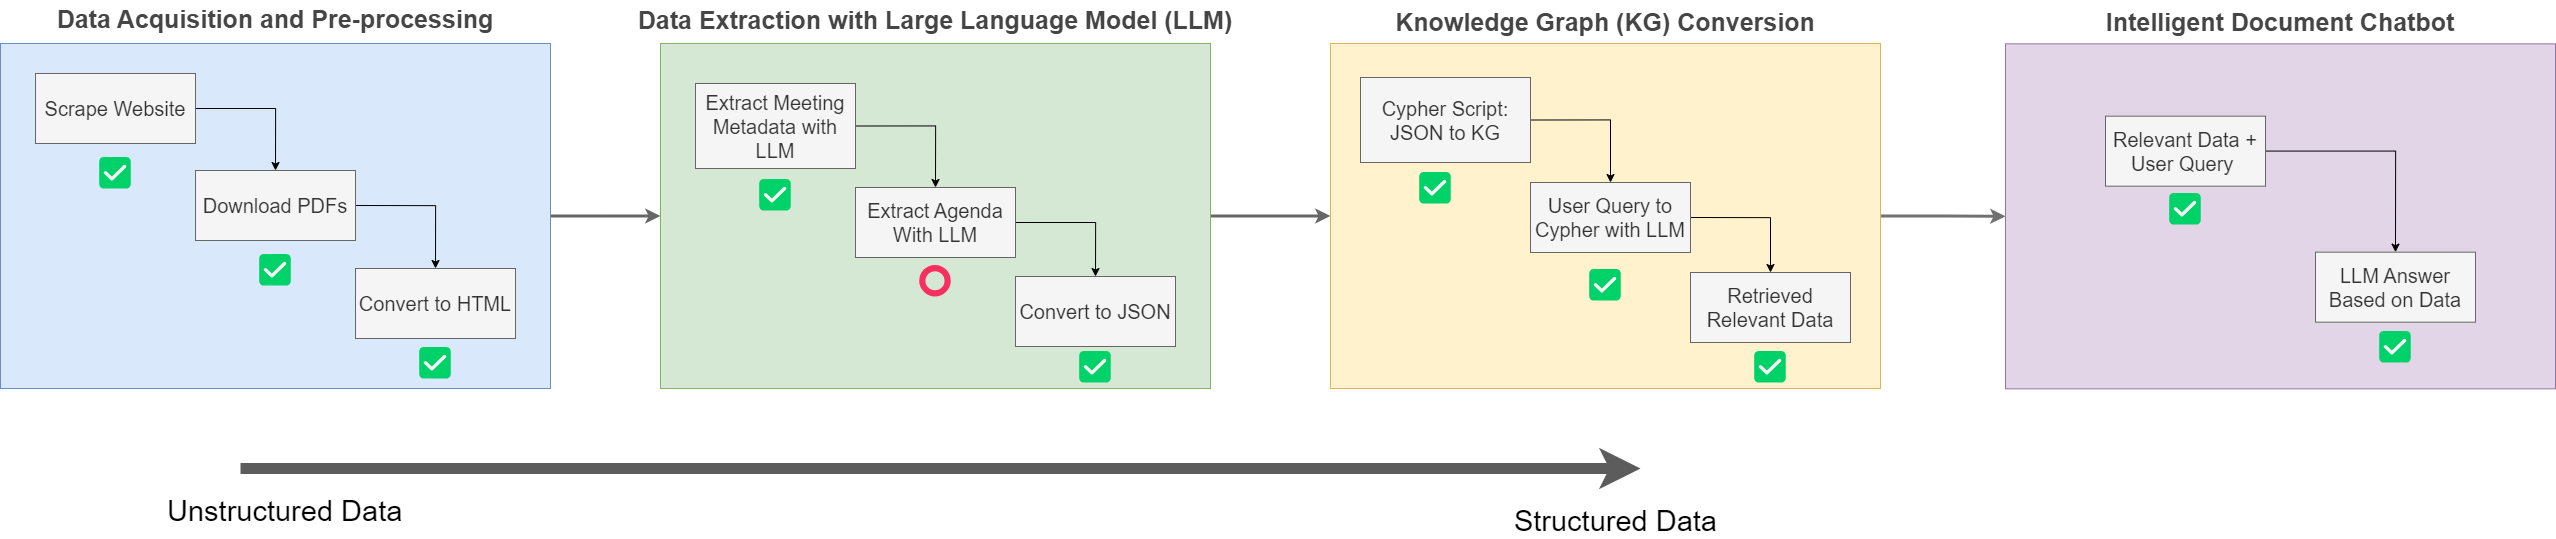

The diagram above was exported from draw.io. Its source (the exported page's mxGraphModel, read from the mxfile embedded in the PNG):
<mxGraphModel dx="8347" dy="5460" grid="1" gridSize="10" guides="1" tooltips="1" connect="1" arrows="1" fold="1" page="1" pageScale="1" pageWidth="850" pageHeight="1100" math="0" shadow="0">
  <root>
    <mxCell id="0" />
    <mxCell id="1" parent="0" />
    <mxCell id="2" style="edgeStyle=orthogonalEdgeStyle;rounded=0;orthogonalLoop=1;jettySize=auto;html=1;exitX=1;exitY=0.5;exitDx=0;exitDy=0;entryX=0;entryY=0.5;entryDx=0;entryDy=0;strokeWidth=3;strokeColor=#717171;" edge="1" source="3" target="33" parent="1">
      <mxGeometry relative="1" as="geometry" />
    </mxCell>
    <mxCell id="3" value="" style="rounded=0;whiteSpace=wrap;html=1;fillColor=#fff2cc;strokeColor=#d6b656;shadow=0;" vertex="1" parent="1">
      <mxGeometry x="665" y="75" width="550" height="345" as="geometry" />
    </mxCell>
    <mxCell id="4" style="edgeStyle=orthogonalEdgeStyle;rounded=0;orthogonalLoop=1;jettySize=auto;html=1;exitX=1;exitY=0.5;exitDx=0;exitDy=0;entryX=0;entryY=0.5;entryDx=0;entryDy=0;strokeWidth=3;fillColor=#f5f5f5;strokeColor=#666666;" edge="1" source="5" target="3" parent="1">
      <mxGeometry relative="1" as="geometry" />
    </mxCell>
    <mxCell id="5" value="" style="rounded=0;whiteSpace=wrap;html=1;fillColor=#d5e8d4;strokeColor=#82b366;" vertex="1" parent="1">
      <mxGeometry x="-5" y="75" width="550" height="345" as="geometry" />
    </mxCell>
    <mxCell id="6" style="edgeStyle=orthogonalEdgeStyle;rounded=0;orthogonalLoop=1;jettySize=auto;html=1;entryX=0;entryY=0.5;entryDx=0;entryDy=0;strokeWidth=3;fillColor=#f5f5f5;strokeColor=#666666;" edge="1" source="7" target="5" parent="1">
      <mxGeometry relative="1" as="geometry" />
    </mxCell>
    <mxCell id="7" value="" style="rounded=0;whiteSpace=wrap;html=1;fillColor=#dae8fc;strokeColor=#6c8ebf;" vertex="1" parent="1">
      <mxGeometry x="-665" y="75" width="550" height="345" as="geometry" />
    </mxCell>
    <mxCell id="8" style="edgeStyle=orthogonalEdgeStyle;rounded=0;orthogonalLoop=1;jettySize=auto;html=1;exitX=1;exitY=0.5;exitDx=0;exitDy=0;entryX=0.5;entryY=0;entryDx=0;entryDy=0;strokeWidth=1;" edge="1" source="9" target="11" parent="1">
      <mxGeometry relative="1" as="geometry" />
    </mxCell>
    <mxCell id="9" value="&lt;font style=&quot;font-size: 20px;&quot;&gt;Scrape Website&lt;/font&gt;" style="rounded=0;whiteSpace=wrap;html=1;fillColor=#f5f5f5;fontColor=#333333;strokeColor=#666666;container=0;" vertex="1" parent="1">
      <mxGeometry x="-630" y="105" width="160" height="70" as="geometry" />
    </mxCell>
    <mxCell id="10" style="edgeStyle=orthogonalEdgeStyle;rounded=0;orthogonalLoop=1;jettySize=auto;html=1;exitX=1;exitY=0.5;exitDx=0;exitDy=0;entryX=0.5;entryY=0;entryDx=0;entryDy=0;strokeWidth=1;" edge="1" source="11" target="12" parent="1">
      <mxGeometry relative="1" as="geometry" />
    </mxCell>
    <mxCell id="11" value="&lt;font style=&quot;font-size: 20px;&quot;&gt;Download PDFs&lt;/font&gt;" style="rounded=0;whiteSpace=wrap;html=1;fillColor=#f5f5f5;fontColor=#333333;strokeColor=#666666;container=0;" vertex="1" parent="1">
      <mxGeometry x="-470" y="202" width="160" height="70" as="geometry" />
    </mxCell>
    <mxCell id="12" value="&lt;font style=&quot;font-size: 20px;&quot;&gt;Convert to HTML&lt;/font&gt;" style="rounded=0;whiteSpace=wrap;html=1;fillColor=#f5f5f5;fontColor=#333333;strokeColor=#666666;container=0;" vertex="1" parent="1">
      <mxGeometry x="-310" y="300" width="160" height="70" as="geometry" />
    </mxCell>
    <mxCell id="13" style="edgeStyle=orthogonalEdgeStyle;rounded=0;orthogonalLoop=1;jettySize=auto;html=1;exitX=1;exitY=0.5;exitDx=0;exitDy=0;entryX=0.5;entryY=0;entryDx=0;entryDy=0;" edge="1" source="14" target="16" parent="1">
      <mxGeometry relative="1" as="geometry" />
    </mxCell>
    <mxCell id="14" value="&lt;font style=&quot;font-size: 20px;&quot;&gt;Extract Meeting Metadata with LLM&lt;/font&gt;" style="rounded=0;whiteSpace=wrap;html=1;fillColor=#f5f5f5;fontColor=#333333;strokeColor=#666666;" vertex="1" parent="1">
      <mxGeometry x="30" y="115" width="160" height="85" as="geometry" />
    </mxCell>
    <mxCell id="15" style="edgeStyle=orthogonalEdgeStyle;rounded=0;orthogonalLoop=1;jettySize=auto;html=1;exitX=1;exitY=0.5;exitDx=0;exitDy=0;entryX=0.5;entryY=0;entryDx=0;entryDy=0;shadow=0;" edge="1" source="16" target="17" parent="1">
      <mxGeometry relative="1" as="geometry" />
    </mxCell>
    <mxCell id="16" value="&lt;font style=&quot;font-size: 20px;&quot;&gt;Extract Agenda With LLM&lt;/font&gt;" style="rounded=0;whiteSpace=wrap;html=1;fillColor=#f5f5f5;fontColor=#333333;strokeColor=#666666;shadow=0;" vertex="1" parent="1">
      <mxGeometry x="190" y="219" width="160" height="70" as="geometry" />
    </mxCell>
    <mxCell id="17" value="&lt;font style=&quot;font-size: 20px;&quot;&gt;Convert to JSON&lt;/font&gt;" style="rounded=0;whiteSpace=wrap;html=1;fillColor=#f5f5f5;fontColor=#333333;strokeColor=#666666;shadow=0;" vertex="1" parent="1">
      <mxGeometry x="350" y="308" width="160" height="70" as="geometry" />
    </mxCell>
    <mxCell id="18" style="edgeStyle=orthogonalEdgeStyle;rounded=0;orthogonalLoop=1;jettySize=auto;html=1;exitX=1;exitY=0.5;exitDx=0;exitDy=0;entryX=0.5;entryY=0;entryDx=0;entryDy=0;shadow=0;" edge="1" source="19" target="21" parent="1">
      <mxGeometry relative="1" as="geometry" />
    </mxCell>
    <mxCell id="19" value="&lt;span style=&quot;font-size: 20px;&quot;&gt;Cypher Script:&lt;br&gt;JSON to KG&lt;br&gt;&lt;/span&gt;" style="rounded=0;whiteSpace=wrap;html=1;fillColor=#f5f5f5;fontColor=#333333;strokeColor=#666666;shadow=0;" vertex="1" parent="1">
      <mxGeometry x="695" y="109" width="170" height="85" as="geometry" />
    </mxCell>
    <mxCell id="20" style="edgeStyle=orthogonalEdgeStyle;rounded=0;orthogonalLoop=1;jettySize=auto;html=1;exitX=1;exitY=0.5;exitDx=0;exitDy=0;entryX=0.5;entryY=0;entryDx=0;entryDy=0;" edge="1" source="21" target="22" parent="1">
      <mxGeometry relative="1" as="geometry" />
    </mxCell>
    <mxCell id="21" value="&lt;span style=&quot;font-size: 20px;&quot;&gt;User Query to Cypher with LLM&lt;/span&gt;" style="rounded=0;whiteSpace=wrap;html=1;fillColor=#f5f5f5;fontColor=#333333;strokeColor=#666666;shadow=0;" vertex="1" parent="1">
      <mxGeometry x="865" y="214" width="160" height="70" as="geometry" />
    </mxCell>
    <mxCell id="22" value="&lt;span style=&quot;font-size: 20px;&quot;&gt;Retrieved Relevant Data&lt;/span&gt;" style="rounded=0;whiteSpace=wrap;html=1;fillColor=#f5f5f5;fontColor=#333333;strokeColor=#666666;shadow=0;" vertex="1" parent="1">
      <mxGeometry x="1025" y="304" width="160" height="70" as="geometry" />
    </mxCell>
    <mxCell id="23" value="&lt;font style=&quot;font-size: 25px;&quot;&gt;&lt;b&gt;Data Acquisition and Pre-processing&lt;/b&gt;&lt;/font&gt;" style="text;html=1;align=center;verticalAlign=middle;whiteSpace=wrap;rounded=0;fillColor=none;fontColor=#454545;" vertex="1" parent="1">
      <mxGeometry x="-610" y="32.5" width="440" height="35" as="geometry" />
    </mxCell>
    <mxCell id="24" value="&lt;font style=&quot;font-size: 25px;&quot;&gt;&lt;b&gt;Data Extraction with Large Language Model (LLM)&lt;/b&gt;&lt;/font&gt;" style="text;html=1;align=center;verticalAlign=middle;whiteSpace=wrap;rounded=0;fillColor=none;fontColor=#454545;" vertex="1" parent="1">
      <mxGeometry x="-30" y="32" width="600" height="37.5" as="geometry" />
    </mxCell>
    <mxCell id="25" value="&lt;font size=&quot;1&quot; style=&quot;&quot;&gt;&lt;b style=&quot;font-size: 25px;&quot;&gt;Knowledge Graph (KG) Conversion&lt;/b&gt;&lt;/font&gt;" style="text;html=1;align=center;verticalAlign=middle;whiteSpace=wrap;rounded=0;fillColor=none;fontColor=#454545;" vertex="1" parent="1">
      <mxGeometry x="720" y="35" width="440" height="35" as="geometry" />
    </mxCell>
    <mxCell id="26" value="&lt;font style=&quot;font-size: 32px;&quot;&gt;✅&lt;/font&gt;" style="text;html=1;strokeColor=none;fillColor=none;align=center;verticalAlign=middle;whiteSpace=wrap;rounded=0;" vertex="1" parent="1">
      <mxGeometry x="-600" y="160" width="100" height="90" as="geometry" />
    </mxCell>
    <mxCell id="27" value="&lt;font style=&quot;font-size: 32px;&quot;&gt;✅&lt;/font&gt;" style="text;html=1;strokeColor=none;fillColor=none;align=center;verticalAlign=middle;whiteSpace=wrap;rounded=0;" vertex="1" parent="1">
      <mxGeometry x="-440" y="257" width="100" height="90" as="geometry" />
    </mxCell>
    <mxCell id="28" value="&lt;font style=&quot;font-size: 32px;&quot;&gt;✅&lt;/font&gt;" style="text;html=1;strokeColor=none;fillColor=none;align=center;verticalAlign=middle;whiteSpace=wrap;rounded=0;" vertex="1" parent="1">
      <mxGeometry x="-280" y="350" width="100" height="90" as="geometry" />
    </mxCell>
    <mxCell id="29" value="&lt;font style=&quot;font-size: 32px;&quot;&gt;✅&lt;/font&gt;" style="text;html=1;strokeColor=none;fillColor=none;align=center;verticalAlign=middle;whiteSpace=wrap;rounded=0;" vertex="1" parent="1">
      <mxGeometry x="60" y="182" width="100" height="90" as="geometry" />
    </mxCell>
    <mxCell id="30" value="" style="endArrow=classic;html=1;rounded=0;strokeWidth=11;fillColor=#dae8fc;strokeColor=#5c5c5c;" edge="1" parent="1">
      <mxGeometry relative="1" as="geometry">
        <mxPoint x="-425" y="500" as="sourcePoint" />
        <mxPoint x="975" y="500" as="targetPoint" />
      </mxGeometry>
    </mxCell>
    <mxCell id="31" value="Unstructured Data" style="edgeLabel;resizable=0;html=1;align=left;verticalAlign=bottom;fontSize=29;" connectable="0" vertex="1" parent="30">
      <mxGeometry x="-1" relative="1" as="geometry">
        <mxPoint x="-75" y="60" as="offset" />
      </mxGeometry>
    </mxCell>
    <mxCell id="32" value="Structured Data" style="edgeLabel;resizable=0;html=1;align=right;verticalAlign=bottom;fontSize=29;" connectable="0" vertex="1" parent="30">
      <mxGeometry x="1" relative="1" as="geometry">
        <mxPoint x="75" y="70" as="offset" />
      </mxGeometry>
    </mxCell>
    <mxCell id="33" value="" style="rounded=0;whiteSpace=wrap;html=1;fillColor=#e1d5e7;strokeColor=#9673a6;shadow=0;" vertex="1" parent="1">
      <mxGeometry x="1340" y="75.34" width="550" height="345" as="geometry" />
    </mxCell>
    <mxCell id="34" value="&lt;span style=&quot;font-size: 20px;&quot;&gt;LLM Answer Based on Data&lt;/span&gt;" style="rounded=0;whiteSpace=wrap;html=1;fillColor=#f5f5f5;fontColor=#333333;strokeColor=#666666;shadow=0;" vertex="1" parent="1">
      <mxGeometry x="1650" y="283.66999999999996" width="160" height="70" as="geometry" />
    </mxCell>
    <mxCell id="35" style="edgeStyle=orthogonalEdgeStyle;rounded=0;orthogonalLoop=1;jettySize=auto;html=1;entryX=0.5;entryY=0;entryDx=0;entryDy=0;" edge="1" source="36" target="34" parent="1">
      <mxGeometry relative="1" as="geometry" />
    </mxCell>
    <mxCell id="36" value="&lt;span style=&quot;font-size: 20px;&quot;&gt;Relevant Data + User Query&amp;nbsp;&lt;br&gt;&lt;/span&gt;" style="rounded=0;whiteSpace=wrap;html=1;fillColor=#f5f5f5;fontColor=#333333;strokeColor=#666666;shadow=0;" vertex="1" parent="1">
      <mxGeometry x="1440" y="147.67" width="160" height="70" as="geometry" />
    </mxCell>
    <mxCell id="37" value="&lt;span style=&quot;font-size: 25px;&quot;&gt;&lt;b&gt;Intelligent Document Chatbot&lt;/b&gt;&lt;/span&gt;" style="text;html=1;align=center;verticalAlign=middle;whiteSpace=wrap;rounded=0;fillColor=none;fontColor=#454545;" vertex="1" parent="1">
      <mxGeometry x="1395" y="35.34" width="440" height="35" as="geometry" />
    </mxCell>
    <mxCell id="38" value="&lt;font style=&quot;font-size: 32px;&quot;&gt;✅&lt;/font&gt;" style="text;html=1;strokeColor=none;fillColor=none;align=center;verticalAlign=middle;whiteSpace=wrap;rounded=0;" vertex="1" parent="1">
      <mxGeometry x="1470" y="195.67" width="100" height="90" as="geometry" />
    </mxCell>
    <mxCell id="39" value="&lt;font style=&quot;font-size: 32px;&quot;&gt;✅&lt;/font&gt;" style="text;html=1;strokeColor=none;fillColor=none;align=center;verticalAlign=middle;whiteSpace=wrap;rounded=0;" vertex="1" parent="1">
      <mxGeometry x="1680" y="333.66999999999996" width="100" height="90" as="geometry" />
    </mxCell>
    <mxCell id="40" value="&lt;font style=&quot;font-size: 32px;&quot;&gt;✅&lt;/font&gt;" style="text;html=1;strokeColor=none;fillColor=none;align=center;verticalAlign=middle;whiteSpace=wrap;rounded=0;" vertex="1" parent="1">
      <mxGeometry x="720" y="175" width="100" height="90" as="geometry" />
    </mxCell>
    <mxCell id="41" value="&lt;font style=&quot;font-size: 32px;&quot;&gt;✅&lt;/font&gt;" style="text;html=1;strokeColor=none;fillColor=none;align=center;verticalAlign=middle;whiteSpace=wrap;rounded=0;" vertex="1" parent="1">
      <mxGeometry x="890" y="272" width="100" height="90" as="geometry" />
    </mxCell>
    <mxCell id="42" value="&lt;font style=&quot;font-size: 32px;&quot;&gt;✅&lt;/font&gt;" style="text;html=1;strokeColor=none;fillColor=none;align=center;verticalAlign=middle;whiteSpace=wrap;rounded=0;" vertex="1" parent="1">
      <mxGeometry x="1055" y="353.66999999999996" width="100" height="90" as="geometry" />
    </mxCell>
    <mxCell id="43" value="&lt;font style=&quot;font-size: 32px;&quot;&gt;✅&lt;/font&gt;" style="text;html=1;strokeColor=none;fillColor=none;align=center;verticalAlign=middle;whiteSpace=wrap;rounded=0;" vertex="1" parent="1">
      <mxGeometry x="380" y="353.66999999999996" width="100" height="90" as="geometry" />
    </mxCell>
    <mxCell id="44" value="&lt;font style=&quot;font-size: 32px;&quot;&gt;⭕&lt;/font&gt;" style="text;html=1;strokeColor=none;fillColor=none;align=center;verticalAlign=middle;whiteSpace=wrap;rounded=0;" vertex="1" parent="1">
      <mxGeometry x="220" y="268" width="100" height="90" as="geometry" />
    </mxCell>
  </root>
</mxGraphModel>